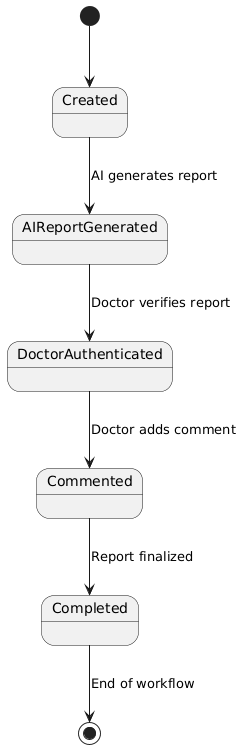

The diagram above was rendered by PlantUML. Its source (embedded in the PNG):
@startuml
[*] --> Created

Created --> AIReportGenerated : AI generates report
AIReportGenerated --> DoctorAuthenticated : Doctor verifies report
DoctorAuthenticated --> Commented : Doctor adds comment
Commented --> Completed : Report finalized
Completed --> [*] : End of workflow
@enduml